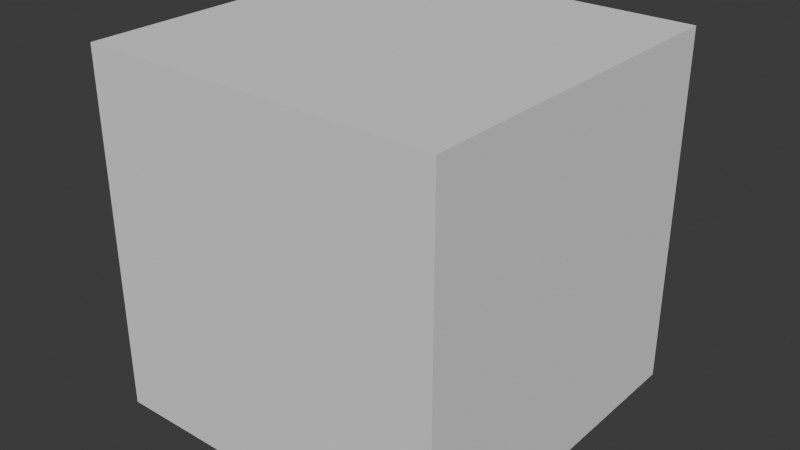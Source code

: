 # Source: HachaLowPoly3.blend  (saved by Blender 4.0.36; exported with 4.5.12 LTS)
import bpy
from mathutils import Matrix  # noqa: F401  (used for matrix-valued properties, if any)

bpy.ops.wm.read_factory_settings(use_empty=True)
scene = bpy.context.scene
scene.name = 'Scene'

# ---- collections
col_hacha = bpy.data.collections.new('Hacha'); scene.collection.children.link(col_hacha)

# ---- world
world_world = bpy.data.worlds.new('World'); scene.world = world_world
world_world.use_nodes = True; world_world.node_tree.nodes.clear()
_N = world_world.node_tree.nodes; _L = world_world.node_tree.links
n0 = _N.new('ShaderNodeOutputWorld'); n0.name = 'World Output'; n0.location = (300, 300)
n1 = _N.new('ShaderNodeBackground'); n1.name = 'Background'; n1.location = (10, 300)
n1.inputs[0].default_value = (0.05088, 0.05088, 0.05088, 1.0)
_L.new(n1.outputs[0], n0.inputs[0])
n0.is_active_output = True
world_world.color = (0.05088, 0.05088, 0.05088)
world_world.use_sun_shadow = False
world_world.sun_shadow_jitter_overblur = 0.0

# ---- meshes
me_cube_001 = bpy.data.meshes.new('Cube.001')
me_cube_001.from_pydata([(-1.0, -1.0, -1.0), (-1.0, -1.0, 1.0), (-1.0, 1.0, -1.0), (-1.0, 1.0, 1.0), (1.0, -1.0, -1.0), (1.0, -1.0, 1.0), (1.0, 1.0, -1.0), (1.0, 1.0, 1.0)], [], [(0, 1, 3, 2), (2, 3, 7, 6), (6, 7, 5, 4), (4, 5, 1, 0), (2, 6, 4, 0), (7, 3, 1, 5)])
_uv = me_cube_001.uv_layers.new(name='UVMap')
_uv.uv.foreach_set('vector', [0.375, 0.0, 0.625, 0.0, 0.625, 0.25, 0.375, 0.25, 0.375, 0.25, 0.625, 0.25, 0.625, 0.5, 0.375, 0.5, 0.375, 0.5, 0.625, 0.5, 0.625, 0.75, 0.375, 0.75, 0.375, 0.75, 0.625, 0.75, 0.625, 1.0, 0.375, 1.0, 0.125, 0.5, 0.375, 0.5, 0.375, 0.75, 0.125, 0.75, 0.625, 0.5, 0.875, 0.5, 0.875, 0.75, 0.625, 0.75])
me_cube_001.update()
me_plane = bpy.data.meshes.new('Plane')
me_plane.from_pydata([(0.02409, -0.1432, 0.1198), (0.02409, -0.1953, 0.3786), (0.02409, 0.0, 0.2089), (0.02409, 0.0, 0.3642), (0.02409, -0.1788, 0.1492), (0.02409, -0.2032, 0.1951), (0.02409, -0.2115, 0.2482), (0.02409, -0.2144, 0.3032), (0.02409, -0.1398, 0.1855), (0.02409, -0.113, 0.2052), (0.02409, -0.1178, 0.3604), (0.02409, -0.06082, 0.3636), (0.02409, -0.0529, 0.207), (0.02409, -0.1577, 0.3659), (0.02488, 0.1342, 0.1869), (0.02409, 0.157, 0.3674), (0.02409, 0.1505, 0.2058), (0.02409, 0.168, 0.2273), (0.02409, 0.1813, 0.2793), (0.02409, 0.1774, 0.3289), (0.02396, 0.1251, 0.1989), (0.02409, 0.102, 0.2032), (0.02409, 0.06082, 0.3636), (0.02409, 0.0529, 0.207), (0.02409, 0.1189, 0.3528), (0.02409, 0.0, 0.2168), (0.02409, 0.0533, 0.2149), (0.02409, -0.05333, 0.2155), (0.02409, -0.1116, 0.2125), (0.02409, 0.1028, 0.2116), (0.02409, 0.0, 0.3386), (0.02409, 0.05951, 0.3378), (0.02409, 0.1133, 0.3334), (0.02409, -0.05952, 0.338), (0.02409, -0.1167, 0.335), (0.02409, -0.154, 0.3345), (0.02409, -0.1381, 0.1995), (0.0, -0.1652, 0.07132), (0.0, -0.2174, 0.1232), (0.0, -0.2543, 0.1937), (0.0, -0.2606, 0.2496), (0.0, -0.2603, 0.3209), (0.0, -0.2396, 0.4009), (0.0, -0.000856, 0.3631), (0.0, -0.1952, 0.3786), (0.0, -0.1195, 0.3598), (0.0, -0.06167, 0.3655), (0.0, -0.1585, 0.3678), (0.0, 0.1565, 0.3682), (0.0, 0.05996, 0.3655), (0.0, 0.1163, 0.3522), (0.0, -0.2439, 0.3803), (0.0, 0.1846, 0.3896), (0.0, 0.1745, 0.1812), (0.0, 0.2015, 0.2105), (0.0, 0.2211, 0.2656), (0.0, 0.2204, 0.3368), (0.0, 0.1816, 0.3898), (0.0, -0.1448, 0.06074), (0.0, -0.0004257, 0.2096), (0.0, -0.1429, 0.119), (0.0, -0.1403, 0.1837), (0.0, -0.1127, 0.2062), (0.0, -0.05333, 0.2077), (0.0, 0.1422, 0.1666), (0.0, 0.1319, 0.1991), (0.0, 0.1016, 0.2029), (0.0, 0.0547, 0.207)], [], [(27, 12, 2, 25), (28, 9, 12, 27), (28, 36, 8, 9), (8, 4, 0), (26, 25, 2, 23), (20, 14, 16), (29, 26, 23, 21), (31, 30, 25, 26), (34, 28, 27, 33), (33, 27, 25, 30), (32, 31, 26, 29), (10, 34, 33, 11), (11, 33, 30, 3), (22, 3, 30, 31), (24, 22, 31, 32), (35, 36, 28, 34), (13, 35, 34, 10), (5, 6, 40, 39), (6, 7, 41, 40), (4, 5, 39, 38), (0, 4, 38, 37), (7, 1, 51, 41), (11, 3, 43, 46), (1, 13, 47, 44), (15, 57, 48), (51, 1, 42), (24, 15, 48, 50), (1, 44, 42), (22, 24, 50, 49), (3, 22, 49, 43), (13, 10, 45, 47), (10, 11, 46, 45), (18, 17, 54, 55), (57, 15, 52), (15, 19, 56, 52), (19, 18, 55, 56), (17, 16, 53, 54), (16, 14, 64, 53), (0, 37, 58), (9, 8, 61, 62), (12, 9, 62, 63), (2, 12, 63, 59), (0, 58, 60), (14, 20, 65, 64), (21, 23, 67, 66), (8, 0, 60, 61), (23, 2, 59, 67), (20, 21, 66, 65), (20, 17, 18), (17, 20, 16), (24, 19, 15), (21, 20, 18, 19, 24, 32, 29), (8, 5, 4), (13, 1, 7), (13, 7, 6), (35, 13, 6, 5, 8, 36)])
_k = {(1, 7): 1.0, (3, 11): 1.0, (2, 12): 1.0, (0, 4): 1.0, (4, 5): 1.0, (5, 6): 1.0, (6, 7): 1.0, (8, 9): 1.0, (10, 13): 1.0, (10, 11): 1.0, (9, 12): 1.0, (0, 60): 1.0, (15, 19): 1.0, (3, 22): 1.0, (2, 23): 1.0, (14, 16): 1.0, (16, 17): 1.0, (17, 18): 1.0, (18, 19): 1.0, (14, 20): 1.0, (20, 21): 1.0, (22, 24): 1.0, (21, 23): 1.0, (37, 38): 1.0, (38, 39): 1.0, (39, 40): 1.0, (40, 41): 1.0, (43, 46): 0.0441, (42, 44): 1.0, (45, 47): 0.0441, (45, 46): 0.0441, (44, 47): 0.0441, (43, 49): 0.0441, (49, 50): 0.0441, (48, 50): 0.0441, (42, 51): 1.0, (0, 8): 1.0, (1, 42): 1.0, (52, 56): 1.0, (53, 54): 1.0, (54, 55): 1.0, (55, 56): 1.0, (52, 57): 1.0, (53, 64): 1.0, (59, 63): 0.03397, (58, 60): 1.0, (60, 61): 0.03397, (61, 62): 0.03397, (62, 63): 0.03397, (59, 67): 0.03397, (64, 65): 0.03397, (65, 66): 0.03397, (66, 67): 0.03397, (0, 58): 1.0, (37, 58): 1.0, (14, 64): 1.0, (41, 51): 1.0, (48, 57): 1.0, (15, 57): 1.0, (1, 13): 1.0, (1, 44): 1.0, (15, 24): 1.0, (15, 48): 1.0}
me_plane.attributes.new('crease_edge', 'FLOAT', 'EDGE').data.foreach_set('value', [_k.get((min(e.vertices), max(e.vertices)), 0.0) for e in me_plane.edges])
_uv = me_plane.uv_layers.new(name='UVMap')
_uv.uv.foreach_set('vector', [0.0, 0.05153, 0.0, 0.0, 0.5, 0.4569, 0.5, 0.4821, 0.0, 0.05493, 0.0, 0.0, 0.0, 0.0, 0.0, 0.05153, 0.0, 0.05493, 0.0, 0.09283, 0.0, 0.0, 0.0, 0.0, 0.0, 0.0, 0.0, 0.0, 0.0, 0.0, 0.0, 0.04829, 0.5, 0.4821, 0.5, 0.4569, 0.0, 0.0, 0.0, 0.0, 0.0, 0.0, 0.0, 0.0, 0.0, 0.05189, 0.0, 0.04829, 0.0, 0.0, 0.0, 0.0, 0.0, 0.8006, 0.5, 0.8746, 0.5, 0.4821, 0.0, 0.04829, 0.0, 0.8033, 0.0, 0.05493, 0.0, 0.05153, 0.0, 0.8019, 0.0, 0.8019, 0.0, 0.05153, 0.5, 0.4821, 0.5, 0.8746, 0.0, 0.8021, 0.0, 0.8006, 0.0, 0.04829, 0.0, 0.05189, 0.0, 0.9586, 0.0, 0.8033, 0.0, 0.8019, 0.0, 0.9586, 0.0, 0.9586, 0.0, 0.8019, 0.5, 0.8746, 0.5, 0.9571, 0.0, 0.9586, 0.5, 0.9571, 0.5, 0.8746, 0.0, 0.8006, 0.0, 0.9586, 0.0, 0.9586, 0.0, 0.8006, 0.0, 0.8021, 0.0, 0.7951, 0.0, 0.09283, 0.0, 0.05493, 0.0, 0.8033, 0.0, 0.9586, 0.0, 0.7951, 0.0, 0.8033, 0.0, 0.9586, 0.0, 0.0, 0.0, 0.0, 0.0, 0.0, 0.0, 0.0, 0.0, 0.0, 0.0, 0.0, 0.0, 0.0, 0.0, 0.0, 0.0, 0.0, 0.0, 0.0, 0.0, 0.0, 0.0, 0.0, 0.0, 0.0, 0.0, 0.0, 0.0, 0.0, 0.0, 0.0, 0.0, 0.0, 0.0, 0.9586, 0.0, 0.9586, 0.0, 0.0, 0.0, 0.9586, 0.5, 0.9571, 0.4641, 0.9572, 0.03421, 0.9585, 0.0, 0.9586, 0.0, 0.9586, 0.0, 0.9586, 0.0, 0.9586, 0.0, 0.9586, 0.0, 0.9586, 0.0, 0.9586, 0.0, 0.9586, 0.0, 0.9586, 0.0, 0.9586, 0.0, 0.9586, 0.0, 0.9586, 0.0, 0.9586, 0.0, 0.9586, 0.0, 0.9586, 0.0, 0.9586, 0.0, 0.9586, 0.0, 0.9586, 0.0, 0.9586, 0.0, 0.9586, 0.0, 0.9586, 0.5, 0.9571, 0.0, 0.9586, 0.0, 0.9586, 0.4641, 0.9572, 0.0, 0.9586, 0.0, 0.9586, 0.0, 0.9586, 0.0, 0.9586, 0.0, 0.9586, 0.0, 0.9586, 0.03421, 0.9585, 0.0, 0.9586, 0.0, 0.0, 0.0, 0.0, 0.0, 0.0, 0.0, 0.0, 0.0, 0.9586, 0.0, 0.9586, 0.0, 0.9586, 0.0, 0.9586, 0.0, 0.0, 0.0, 0.0, 0.0, 0.9586, 0.0, 0.0, 0.0, 0.0, 0.0, 0.0, 0.0, 0.0, 0.0, 0.0, 0.0, 0.0, 0.0, 0.0, 0.0, 0.0, 0.0, 0.0, 0.0, 0.0, 0.0, 0.0, 0.0, 0.0, 0.0, 0.0, 0.0, 0.0, 0.0, 0.0, 0.0, 0.0, 0.0, 0.0, 0.0, 0.0, 0.0, 0.0, 0.0, 0.0, 0.0, 0.0, 0.0, 0.0, 0.02081, 0.01901, 0.5, 0.4569, 0.0, 0.0, 0.02081, 0.01901, 0.4848, 0.443, 0.0, 0.0, 0.0, 0.0, 0.0, 0.0, 0.0, 0.0, 0.0, 0.0, 0.0, 0.0, 0.0, 0.0, 0.0, 0.0, 0.0, 0.0, 0.0, 0.0, 0.0, 0.0, 0.0, 0.0, 0.0, 0.0, 0.0, 0.0, 0.0, 0.0, 0.0, 0.0, 0.5, 0.4569, 0.4848, 0.443, 0.0, 0.0, 0.0, 0.0, 0.0, 0.0, 0.0, 0.0, 0.0, 0.0, 0.0, 0.0, 0.0, 0.0, 0.0, 0.0, 0.0, 0.0, 0.0, 0.0, 0.0, 0.0, 0.0, 0.9586, 0.0, 0.0, 0.0, 0.9586, 0.0, 0.0, 0.0, 0.0, 0.0, 0.0, 0.0, 0.0, 0.0, 0.9586, 0.0, 0.8021, 0.0, 0.05189, 0.0, 0.0, 0.0, 0.0, 0.0, 0.0, 0.0, 0.9586, 0.0, 0.9586, 0.0, 0.0, 0.0, 0.9586, 0.0, 0.0, 0.0, 0.0, 0.0, 0.7951, 0.0, 0.9586, 0.0, 0.0, 0.0, 0.0, 0.0, 0.0, 0.0, 0.09283])
me_plane.update()

# ---- objects
ob_cube = bpy.data.objects.new('Cube', me_cube_001)
ob_empty = bpy.data.objects.new('Empty', None)
ob_plane = bpy.data.objects.new('Plane', me_plane)

# ---- transforms, parenting, visibility, modifiers, constraints
ob_cube.location = (0.0, 0.0, 0.0)
ob_empty.location = (-0.04233, -0.01745, 0.0)
ob_empty.rotation_euler = (1.571, -0.0, 1.571)
ob_empty.empty_display_type = 'IMAGE'
ob_empty.use_empty_image_alpha = True
ob_empty.color = (1.0, 1.0, 1.0, 0.325)
ob_plane.location = (0.0, 0.0, 0.0)
_m = ob_plane.modifiers.new('Mirror', 'MIRROR')
_m.use_clip = True
_m = ob_plane.modifiers.new('Subdivision', 'SUBSURF')
_m.levels = 4

# ---- collection membership
scene.collection.objects.link(ob_cube)
scene.collection.objects.link(ob_empty)
col_hacha.objects.link(ob_plane)

# ---- scene / render settings (as saved in the file)
scene.frame_start = 1; scene.frame_end = 250; scene.frame_set(1)
scene.render.engine = 'BLENDER_EEVEE_NEXT'
scene.cycles.sampling_pattern = 'TABULATED_SOBOL'
bpy.context.view_layer.update()

# ---- added for rendering (the .blend has no active camera and no usable light): camera, sun
cam_auto = bpy.data.cameras.new('AutoCamera')
cam_auto.lens = 50.0
cam_auto.sensor_width = 36.0
cam_auto.clip_end = 1000.0
ob_auto_camera = bpy.data.objects.new('AutoCamera', cam_auto)
scene.collection.objects.link(ob_auto_camera)
ob_auto_camera.location = (3.20507, -3.84609, 2.56406)
ob_auto_camera.rotation_euler = (1.09748, -7.21219e-08, 0.694738)
scene.camera = ob_auto_camera
light_auto_sun = bpy.data.lights.new('AutoSun', 'SUN')
light_auto_sun.energy = 3.0
light_auto_sun.angle = 0.0523599
ob_auto_sun = bpy.data.objects.new('AutoSun', light_auto_sun)
scene.collection.objects.link(ob_auto_sun)
ob_auto_sun.rotation_euler = (0.872665, 0.174533, 0.523599)
bpy.context.view_layer.update()
